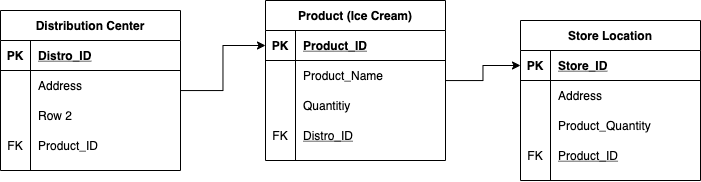

The diagram above was exported from draw.io. Its source (the exported page's mxGraphModel, read from the mxfile embedded in the PNG):
<mxGraphModel dx="734" dy="699" grid="1" gridSize="10" guides="1" tooltips="1" connect="1" arrows="1" fold="1" page="1" pageScale="1" pageWidth="850" pageHeight="1100" math="0" shadow="0" extFonts="Permanent Marker^https://fonts.googleapis.com/css?family=Permanent+Marker">
  <root>
    <mxCell id="0" />
    <mxCell id="1" parent="0" />
    <mxCell id="1WJXhwSOOTWBBEOo5oQm-75" style="edgeStyle=orthogonalEdgeStyle;rounded=0;orthogonalLoop=1;jettySize=auto;html=1;entryX=0;entryY=0.5;entryDx=0;entryDy=0;" edge="1" parent="1" source="1WJXhwSOOTWBBEOo5oQm-23" target="1WJXhwSOOTWBBEOo5oQm-63">
      <mxGeometry relative="1" as="geometry" />
    </mxCell>
    <mxCell id="1WJXhwSOOTWBBEOo5oQm-23" value="Distribution Center" style="shape=table;startSize=30;container=1;collapsible=1;childLayout=tableLayout;fixedRows=1;rowLines=0;fontStyle=1;align=center;resizeLast=1;" vertex="1" parent="1">
      <mxGeometry x="70" y="240" width="180" height="160" as="geometry" />
    </mxCell>
    <mxCell id="1WJXhwSOOTWBBEOo5oQm-24" value="" style="shape=partialRectangle;collapsible=0;dropTarget=0;pointerEvents=0;fillColor=none;top=0;left=0;bottom=1;right=0;points=[[0,0.5],[1,0.5]];portConstraint=eastwest;" vertex="1" parent="1WJXhwSOOTWBBEOo5oQm-23">
      <mxGeometry y="30" width="180" height="30" as="geometry" />
    </mxCell>
    <mxCell id="1WJXhwSOOTWBBEOo5oQm-25" value="PK" style="shape=partialRectangle;connectable=0;fillColor=none;top=0;left=0;bottom=0;right=0;fontStyle=1;overflow=hidden;" vertex="1" parent="1WJXhwSOOTWBBEOo5oQm-24">
      <mxGeometry width="30" height="30" as="geometry" />
    </mxCell>
    <mxCell id="1WJXhwSOOTWBBEOo5oQm-26" value="Distro_ID" style="shape=partialRectangle;connectable=0;fillColor=none;top=0;left=0;bottom=0;right=0;align=left;spacingLeft=6;fontStyle=5;overflow=hidden;" vertex="1" parent="1WJXhwSOOTWBBEOo5oQm-24">
      <mxGeometry x="30" width="150" height="30" as="geometry" />
    </mxCell>
    <mxCell id="1WJXhwSOOTWBBEOo5oQm-27" value="" style="shape=partialRectangle;collapsible=0;dropTarget=0;pointerEvents=0;fillColor=none;top=0;left=0;bottom=0;right=0;points=[[0,0.5],[1,0.5]];portConstraint=eastwest;" vertex="1" parent="1WJXhwSOOTWBBEOo5oQm-23">
      <mxGeometry y="60" width="180" height="30" as="geometry" />
    </mxCell>
    <mxCell id="1WJXhwSOOTWBBEOo5oQm-28" value="" style="shape=partialRectangle;connectable=0;fillColor=none;top=0;left=0;bottom=0;right=0;editable=1;overflow=hidden;" vertex="1" parent="1WJXhwSOOTWBBEOo5oQm-27">
      <mxGeometry width="30" height="30" as="geometry" />
    </mxCell>
    <mxCell id="1WJXhwSOOTWBBEOo5oQm-29" value="Address" style="shape=partialRectangle;connectable=0;fillColor=none;top=0;left=0;bottom=0;right=0;align=left;spacingLeft=6;overflow=hidden;" vertex="1" parent="1WJXhwSOOTWBBEOo5oQm-27">
      <mxGeometry x="30" width="150" height="30" as="geometry" />
    </mxCell>
    <mxCell id="1WJXhwSOOTWBBEOo5oQm-30" value="" style="shape=partialRectangle;collapsible=0;dropTarget=0;pointerEvents=0;fillColor=none;top=0;left=0;bottom=0;right=0;points=[[0,0.5],[1,0.5]];portConstraint=eastwest;" vertex="1" parent="1WJXhwSOOTWBBEOo5oQm-23">
      <mxGeometry y="90" width="180" height="30" as="geometry" />
    </mxCell>
    <mxCell id="1WJXhwSOOTWBBEOo5oQm-31" value="" style="shape=partialRectangle;connectable=0;fillColor=none;top=0;left=0;bottom=0;right=0;editable=1;overflow=hidden;" vertex="1" parent="1WJXhwSOOTWBBEOo5oQm-30">
      <mxGeometry width="30" height="30" as="geometry" />
    </mxCell>
    <mxCell id="1WJXhwSOOTWBBEOo5oQm-32" value="Row 2" style="shape=partialRectangle;connectable=0;fillColor=none;top=0;left=0;bottom=0;right=0;align=left;spacingLeft=6;overflow=hidden;" vertex="1" parent="1WJXhwSOOTWBBEOo5oQm-30">
      <mxGeometry x="30" width="150" height="30" as="geometry" />
    </mxCell>
    <mxCell id="1WJXhwSOOTWBBEOo5oQm-33" value="" style="shape=partialRectangle;collapsible=0;dropTarget=0;pointerEvents=0;fillColor=none;top=0;left=0;bottom=0;right=0;points=[[0,0.5],[1,0.5]];portConstraint=eastwest;" vertex="1" parent="1WJXhwSOOTWBBEOo5oQm-23">
      <mxGeometry y="120" width="180" height="30" as="geometry" />
    </mxCell>
    <mxCell id="1WJXhwSOOTWBBEOo5oQm-34" value="FK" style="shape=partialRectangle;connectable=0;fillColor=none;top=0;left=0;bottom=0;right=0;editable=1;overflow=hidden;" vertex="1" parent="1WJXhwSOOTWBBEOo5oQm-33">
      <mxGeometry width="30" height="30" as="geometry" />
    </mxCell>
    <mxCell id="1WJXhwSOOTWBBEOo5oQm-35" value="Product_ID" style="shape=partialRectangle;connectable=0;fillColor=none;top=0;left=0;bottom=0;right=0;align=left;spacingLeft=6;overflow=hidden;" vertex="1" parent="1WJXhwSOOTWBBEOo5oQm-33">
      <mxGeometry x="30" width="150" height="30" as="geometry" />
    </mxCell>
    <mxCell id="1WJXhwSOOTWBBEOo5oQm-36" value="Store Location" style="shape=table;startSize=30;container=1;collapsible=1;childLayout=tableLayout;fixedRows=1;rowLines=0;fontStyle=1;align=center;resizeLast=1;" vertex="1" parent="1">
      <mxGeometry x="590" y="250" width="180" height="160" as="geometry" />
    </mxCell>
    <mxCell id="1WJXhwSOOTWBBEOo5oQm-37" value="" style="shape=partialRectangle;collapsible=0;dropTarget=0;pointerEvents=0;fillColor=none;top=0;left=0;bottom=1;right=0;points=[[0,0.5],[1,0.5]];portConstraint=eastwest;" vertex="1" parent="1WJXhwSOOTWBBEOo5oQm-36">
      <mxGeometry y="30" width="180" height="30" as="geometry" />
    </mxCell>
    <mxCell id="1WJXhwSOOTWBBEOo5oQm-38" value="PK" style="shape=partialRectangle;connectable=0;fillColor=none;top=0;left=0;bottom=0;right=0;fontStyle=1;overflow=hidden;" vertex="1" parent="1WJXhwSOOTWBBEOo5oQm-37">
      <mxGeometry width="30" height="30" as="geometry" />
    </mxCell>
    <mxCell id="1WJXhwSOOTWBBEOo5oQm-39" value="Store_ID" style="shape=partialRectangle;connectable=0;fillColor=none;top=0;left=0;bottom=0;right=0;align=left;spacingLeft=6;fontStyle=5;overflow=hidden;" vertex="1" parent="1WJXhwSOOTWBBEOo5oQm-37">
      <mxGeometry x="30" width="150" height="30" as="geometry" />
    </mxCell>
    <mxCell id="1WJXhwSOOTWBBEOo5oQm-40" value="" style="shape=partialRectangle;collapsible=0;dropTarget=0;pointerEvents=0;fillColor=none;top=0;left=0;bottom=0;right=0;points=[[0,0.5],[1,0.5]];portConstraint=eastwest;" vertex="1" parent="1WJXhwSOOTWBBEOo5oQm-36">
      <mxGeometry y="60" width="180" height="30" as="geometry" />
    </mxCell>
    <mxCell id="1WJXhwSOOTWBBEOo5oQm-41" value="" style="shape=partialRectangle;connectable=0;fillColor=none;top=0;left=0;bottom=0;right=0;editable=1;overflow=hidden;" vertex="1" parent="1WJXhwSOOTWBBEOo5oQm-40">
      <mxGeometry width="30" height="30" as="geometry" />
    </mxCell>
    <mxCell id="1WJXhwSOOTWBBEOo5oQm-42" value="Address" style="shape=partialRectangle;connectable=0;fillColor=none;top=0;left=0;bottom=0;right=0;align=left;spacingLeft=6;overflow=hidden;" vertex="1" parent="1WJXhwSOOTWBBEOo5oQm-40">
      <mxGeometry x="30" width="150" height="30" as="geometry" />
    </mxCell>
    <mxCell id="1WJXhwSOOTWBBEOo5oQm-43" value="" style="shape=partialRectangle;collapsible=0;dropTarget=0;pointerEvents=0;fillColor=none;top=0;left=0;bottom=0;right=0;points=[[0,0.5],[1,0.5]];portConstraint=eastwest;" vertex="1" parent="1WJXhwSOOTWBBEOo5oQm-36">
      <mxGeometry y="90" width="180" height="30" as="geometry" />
    </mxCell>
    <mxCell id="1WJXhwSOOTWBBEOo5oQm-44" value="" style="shape=partialRectangle;connectable=0;fillColor=none;top=0;left=0;bottom=0;right=0;editable=1;overflow=hidden;" vertex="1" parent="1WJXhwSOOTWBBEOo5oQm-43">
      <mxGeometry width="30" height="30" as="geometry" />
    </mxCell>
    <mxCell id="1WJXhwSOOTWBBEOo5oQm-45" value="Product_Quantity" style="shape=partialRectangle;connectable=0;fillColor=none;top=0;left=0;bottom=0;right=0;align=left;spacingLeft=6;overflow=hidden;" vertex="1" parent="1WJXhwSOOTWBBEOo5oQm-43">
      <mxGeometry x="30" width="150" height="30" as="geometry" />
    </mxCell>
    <mxCell id="1WJXhwSOOTWBBEOo5oQm-46" value="" style="shape=partialRectangle;collapsible=0;dropTarget=0;pointerEvents=0;fillColor=none;top=0;left=0;bottom=0;right=0;points=[[0,0.5],[1,0.5]];portConstraint=eastwest;" vertex="1" parent="1WJXhwSOOTWBBEOo5oQm-36">
      <mxGeometry y="120" width="180" height="30" as="geometry" />
    </mxCell>
    <mxCell id="1WJXhwSOOTWBBEOo5oQm-47" value="FK" style="shape=partialRectangle;connectable=0;fillColor=none;top=0;left=0;bottom=0;right=0;editable=1;overflow=hidden;" vertex="1" parent="1WJXhwSOOTWBBEOo5oQm-46">
      <mxGeometry width="30" height="30" as="geometry" />
    </mxCell>
    <mxCell id="1WJXhwSOOTWBBEOo5oQm-48" value="Product_ID" style="shape=partialRectangle;connectable=0;fillColor=none;top=0;left=0;bottom=0;right=0;align=left;spacingLeft=6;overflow=hidden;fontStyle=4" vertex="1" parent="1WJXhwSOOTWBBEOo5oQm-46">
      <mxGeometry x="30" width="150" height="30" as="geometry" />
    </mxCell>
    <mxCell id="1WJXhwSOOTWBBEOo5oQm-76" style="edgeStyle=orthogonalEdgeStyle;rounded=0;orthogonalLoop=1;jettySize=auto;html=1;" edge="1" parent="1" source="1WJXhwSOOTWBBEOo5oQm-62" target="1WJXhwSOOTWBBEOo5oQm-37">
      <mxGeometry relative="1" as="geometry" />
    </mxCell>
    <mxCell id="1WJXhwSOOTWBBEOo5oQm-62" value="Product (Ice Cream)" style="shape=table;startSize=30;container=1;collapsible=1;childLayout=tableLayout;fixedRows=1;rowLines=0;fontStyle=1;align=center;resizeLast=1;" vertex="1" parent="1">
      <mxGeometry x="335" y="230" width="180" height="160" as="geometry" />
    </mxCell>
    <mxCell id="1WJXhwSOOTWBBEOo5oQm-63" value="" style="shape=partialRectangle;collapsible=0;dropTarget=0;pointerEvents=0;fillColor=none;top=0;left=0;bottom=1;right=0;points=[[0,0.5],[1,0.5]];portConstraint=eastwest;" vertex="1" parent="1WJXhwSOOTWBBEOo5oQm-62">
      <mxGeometry y="30" width="180" height="30" as="geometry" />
    </mxCell>
    <mxCell id="1WJXhwSOOTWBBEOo5oQm-64" value="PK" style="shape=partialRectangle;connectable=0;fillColor=none;top=0;left=0;bottom=0;right=0;fontStyle=1;overflow=hidden;" vertex="1" parent="1WJXhwSOOTWBBEOo5oQm-63">
      <mxGeometry width="30" height="30" as="geometry" />
    </mxCell>
    <mxCell id="1WJXhwSOOTWBBEOo5oQm-65" value="Product_ID" style="shape=partialRectangle;connectable=0;fillColor=none;top=0;left=0;bottom=0;right=0;align=left;spacingLeft=6;fontStyle=5;overflow=hidden;" vertex="1" parent="1WJXhwSOOTWBBEOo5oQm-63">
      <mxGeometry x="30" width="150" height="30" as="geometry" />
    </mxCell>
    <mxCell id="1WJXhwSOOTWBBEOo5oQm-66" value="" style="shape=partialRectangle;collapsible=0;dropTarget=0;pointerEvents=0;fillColor=none;top=0;left=0;bottom=0;right=0;points=[[0,0.5],[1,0.5]];portConstraint=eastwest;" vertex="1" parent="1WJXhwSOOTWBBEOo5oQm-62">
      <mxGeometry y="60" width="180" height="30" as="geometry" />
    </mxCell>
    <mxCell id="1WJXhwSOOTWBBEOo5oQm-67" value="" style="shape=partialRectangle;connectable=0;fillColor=none;top=0;left=0;bottom=0;right=0;editable=1;overflow=hidden;" vertex="1" parent="1WJXhwSOOTWBBEOo5oQm-66">
      <mxGeometry width="30" height="30" as="geometry" />
    </mxCell>
    <mxCell id="1WJXhwSOOTWBBEOo5oQm-68" value="Product_Name" style="shape=partialRectangle;connectable=0;fillColor=none;top=0;left=0;bottom=0;right=0;align=left;spacingLeft=6;overflow=hidden;" vertex="1" parent="1WJXhwSOOTWBBEOo5oQm-66">
      <mxGeometry x="30" width="150" height="30" as="geometry" />
    </mxCell>
    <mxCell id="1WJXhwSOOTWBBEOo5oQm-69" value="" style="shape=partialRectangle;collapsible=0;dropTarget=0;pointerEvents=0;fillColor=none;top=0;left=0;bottom=0;right=0;points=[[0,0.5],[1,0.5]];portConstraint=eastwest;" vertex="1" parent="1WJXhwSOOTWBBEOo5oQm-62">
      <mxGeometry y="90" width="180" height="30" as="geometry" />
    </mxCell>
    <mxCell id="1WJXhwSOOTWBBEOo5oQm-70" value="" style="shape=partialRectangle;connectable=0;fillColor=none;top=0;left=0;bottom=0;right=0;editable=1;overflow=hidden;" vertex="1" parent="1WJXhwSOOTWBBEOo5oQm-69">
      <mxGeometry width="30" height="30" as="geometry" />
    </mxCell>
    <mxCell id="1WJXhwSOOTWBBEOo5oQm-71" value="Quantitiy" style="shape=partialRectangle;connectable=0;fillColor=none;top=0;left=0;bottom=0;right=0;align=left;spacingLeft=6;overflow=hidden;" vertex="1" parent="1WJXhwSOOTWBBEOo5oQm-69">
      <mxGeometry x="30" width="150" height="30" as="geometry" />
    </mxCell>
    <mxCell id="1WJXhwSOOTWBBEOo5oQm-72" value="" style="shape=partialRectangle;collapsible=0;dropTarget=0;pointerEvents=0;fillColor=none;top=0;left=0;bottom=0;right=0;points=[[0,0.5],[1,0.5]];portConstraint=eastwest;" vertex="1" parent="1WJXhwSOOTWBBEOo5oQm-62">
      <mxGeometry y="120" width="180" height="30" as="geometry" />
    </mxCell>
    <mxCell id="1WJXhwSOOTWBBEOo5oQm-73" value="FK" style="shape=partialRectangle;connectable=0;fillColor=none;top=0;left=0;bottom=0;right=0;editable=1;overflow=hidden;" vertex="1" parent="1WJXhwSOOTWBBEOo5oQm-72">
      <mxGeometry width="30" height="30" as="geometry" />
    </mxCell>
    <mxCell id="1WJXhwSOOTWBBEOo5oQm-74" value="Distro_ID" style="shape=partialRectangle;connectable=0;fillColor=none;top=0;left=0;bottom=0;right=0;align=left;spacingLeft=6;overflow=hidden;fontStyle=4" vertex="1" parent="1WJXhwSOOTWBBEOo5oQm-72">
      <mxGeometry x="30" width="150" height="30" as="geometry" />
    </mxCell>
  </root>
</mxGraphModel>